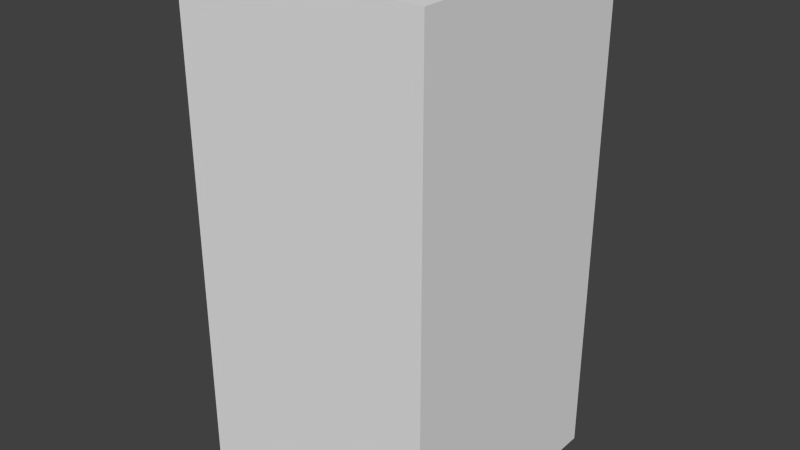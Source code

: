 # Source: greenShieldOne.blend  (saved by Blender 2.68.0; exported with 4.5.12 LTS)
import bpy
from mathutils import Matrix  # noqa: F401  (used for matrix-valued properties, if any)

bpy.ops.wm.read_factory_settings(use_empty=True)
scene = bpy.context.scene
scene.name = 'Scene'

# ---- collections
col_collection_1 = bpy.data.collections.new('Collection 1'); scene.collection.children.link(col_collection_1)

# ---- world
world_world = bpy.data.worlds.new('World'); scene.world = world_world
world_world.color = (0.05088, 0.05088, 0.05088)
world_world.use_sun_shadow = False
world_world.sun_shadow_jitter_overblur = 0.0
world_world.cycles.sampling_method = 'MANUAL'
world_world.cycles.sample_map_resolution = 256

# ---- meshes
me_greenshieldone = bpy.data.meshes.new('greenShieldOne')
me_greenshieldone.from_pydata([(-0.5, -0.5, -1.0), (-0.5, 0.5, -1.0), (0.5, 0.5, -1.0), (0.5, -0.5, -1.0), (-0.5, -0.5, 1.0), (-0.5, 0.5, 1.0), (0.5, 0.5, 1.0), (0.5, -0.5, 1.0)], [], [(4, 5, 1, 0), (5, 6, 2, 1), (6, 7, 3, 2), (7, 4, 0, 3), (0, 1, 2, 3), (7, 6, 5, 4)])
me_greenshieldone.use_remesh_preserve_volume = False
me_greenshieldone.use_remesh_preserve_attributes = False
me_greenshieldone.use_mirror_vertex_groups = False
me_greenshieldone.update()

# ---- objects
ob_greenshieldone = bpy.data.objects.new('greenShieldOne', me_greenshieldone)

# ---- transforms, parenting, visibility, modifiers, constraints
ob_greenshieldone.location = (0.0, 0.0, 0.0)
ob_greenshieldone.lineart.crease_threshold = 0.0

# ---- collection membership
col_collection_1.objects.link(ob_greenshieldone)

# ---- scene / render settings (as saved in the file)
scene.frame_start = 1; scene.frame_end = 250; scene.frame_set(1)
scene.render.engine = 'BLENDER_EEVEE_NEXT'
scene.render.image_settings.color_mode = 'RGB'
scene.render.image_settings.compression = 90
scene.render.resolution_percentage = 50
scene.render.dither_intensity = 0.0
scene.cycles.use_denoising = False
scene.cycles.samples = 10
scene.cycles.sampling_pattern = 'TABULATED_SOBOL'
scene.cycles.light_sampling_threshold = 0.0
scene.cycles.use_adaptive_sampling = False
scene.cycles.use_light_tree = False
scene.cycles.blur_glossy = 0.0
scene.cycles.volume_bounces = 1
scene.cycles.pixel_filter_type = 'GAUSSIAN'
scene.cycles.sample_clamp_indirect = 0.0
scene.view_settings.view_transform = 'Standard'
bpy.context.view_layer.update()

# ---- added for rendering (the .blend has no active camera and no usable light): camera, sun
cam_auto = bpy.data.cameras.new('AutoCamera')
cam_auto.lens = 50.0
cam_auto.sensor_width = 36.0
cam_auto.clip_end = 1000.0
ob_auto_camera = bpy.data.objects.new('AutoCamera', cam_auto)
scene.collection.objects.link(ob_auto_camera)
ob_auto_camera.location = (2.26633, -2.71959, 1.81306)
ob_auto_camera.rotation_euler = (1.09748, -7.21219e-08, 0.694738)
scene.camera = ob_auto_camera
light_auto_sun = bpy.data.lights.new('AutoSun', 'SUN')
light_auto_sun.energy = 3.0
light_auto_sun.angle = 0.0523599
ob_auto_sun = bpy.data.objects.new('AutoSun', light_auto_sun)
scene.collection.objects.link(ob_auto_sun)
ob_auto_sun.rotation_euler = (0.872665, 0.174533, 0.523599)
bpy.context.view_layer.update()
